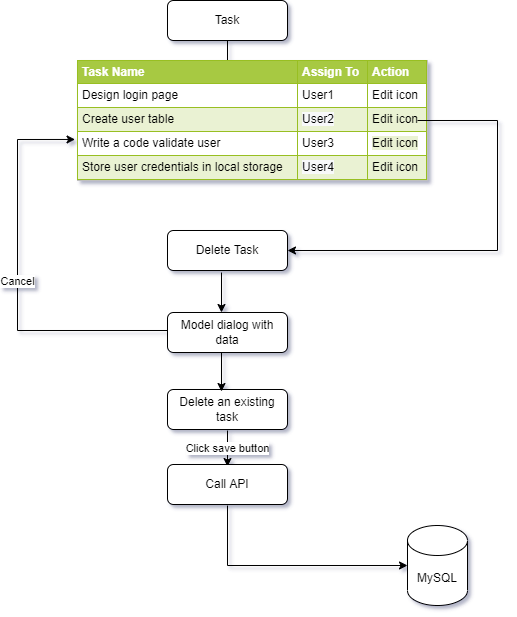

The diagram above was exported from draw.io. Its source (the exported page's mxGraphModel, read from the mxfile embedded in the PNG):
<mxGraphModel dx="868" dy="474" grid="1" gridSize="10" guides="1" tooltips="1" connect="1" arrows="1" fold="1" page="1" pageScale="1" pageWidth="827" pageHeight="1169" math="0" shadow="0">
  <root>
    <mxCell id="WIyWlLk6GJQsqaUBKTNV-0" />
    <mxCell id="WIyWlLk6GJQsqaUBKTNV-1" parent="WIyWlLk6GJQsqaUBKTNV-0" />
    <mxCell id="b-gchaPtGMvaFopMqPWv-2" style="edgeStyle=orthogonalEdgeStyle;rounded=0;orthogonalLoop=1;jettySize=auto;html=1;exitX=0.5;exitY=1;exitDx=0;exitDy=0;" parent="WIyWlLk6GJQsqaUBKTNV-1" source="b-gchaPtGMvaFopMqPWv-0" edge="1">
      <mxGeometry relative="1" as="geometry">
        <mxPoint x="370" y="80" as="targetPoint" />
      </mxGeometry>
    </mxCell>
    <mxCell id="b-gchaPtGMvaFopMqPWv-0" value="Task" style="rounded=1;whiteSpace=wrap;html=1;" parent="WIyWlLk6GJQsqaUBKTNV-1" vertex="1">
      <mxGeometry x="310" y="10" width="120" height="40" as="geometry" />
    </mxCell>
    <mxCell id="b-gchaPtGMvaFopMqPWv-7" value="Delete Task" style="rounded=1;whiteSpace=wrap;html=1;" parent="WIyWlLk6GJQsqaUBKTNV-1" vertex="1">
      <mxGeometry x="310" y="240" width="120" height="40" as="geometry" />
    </mxCell>
    <mxCell id="b-gchaPtGMvaFopMqPWv-12" value="Click save button" style="endArrow=classic;html=1;rounded=0;" parent="WIyWlLk6GJQsqaUBKTNV-1" edge="1">
      <mxGeometry width="50" height="50" relative="1" as="geometry">
        <mxPoint x="370" y="440" as="sourcePoint" />
        <mxPoint x="370" y="476" as="targetPoint" />
      </mxGeometry>
    </mxCell>
    <mxCell id="b-gchaPtGMvaFopMqPWv-14" value="Call API" style="rounded=1;whiteSpace=wrap;html=1;fontSize=12;glass=0;strokeWidth=1;shadow=0;" parent="WIyWlLk6GJQsqaUBKTNV-1" vertex="1">
      <mxGeometry x="310" y="474" width="120" height="40" as="geometry" />
    </mxCell>
    <mxCell id="b-gchaPtGMvaFopMqPWv-15" value="MySQL" style="shape=cylinder3;whiteSpace=wrap;html=1;boundedLbl=1;backgroundOutline=1;size=15;" parent="WIyWlLk6GJQsqaUBKTNV-1" vertex="1">
      <mxGeometry x="550" y="535" width="60" height="80" as="geometry" />
    </mxCell>
    <mxCell id="b-gchaPtGMvaFopMqPWv-16" value="" style="endArrow=classic;html=1;rounded=0;" parent="WIyWlLk6GJQsqaUBKTNV-1" edge="1">
      <mxGeometry width="50" height="50" relative="1" as="geometry">
        <mxPoint x="370" y="515" as="sourcePoint" />
        <mxPoint x="550" y="575" as="targetPoint" />
        <Array as="points">
          <mxPoint x="370" y="575" />
        </Array>
      </mxGeometry>
    </mxCell>
    <mxCell id="fEILFK1b7UwdMJu9S4z7-2" value="&lt;table border=&quot;1&quot; width=&quot;100%&quot; cellpadding=&quot;4&quot; style=&quot;width: 100% ; height: 100% ; border-collapse: collapse&quot;&gt;&lt;tbody&gt;&lt;tr style=&quot;background-color: #a7c942 ; color: #ffffff ; border: 1px solid #98bf21&quot;&gt;&lt;th align=&quot;left&quot;&gt;Task Name&lt;/th&gt;&lt;th align=&quot;left&quot;&gt;Assign To&lt;/th&gt;&lt;th align=&quot;left&quot;&gt;Action&lt;/th&gt;&lt;/tr&gt;&lt;tr style=&quot;border: 1px solid #98bf21&quot;&gt;&lt;td&gt;Design login page&lt;/td&gt;&lt;td&gt;User1&lt;/td&gt;&lt;td&gt;Edit icon&lt;/td&gt;&lt;/tr&gt;&lt;tr style=&quot;background-color: #eaf2d3 ; border: 1px solid #98bf21&quot;&gt;&lt;td&gt;Create user table&lt;/td&gt;&lt;td&gt;&lt;span style=&quot;background-color: rgb(248 , 249 , 250)&quot;&gt;User2&lt;/span&gt;&lt;/td&gt;&lt;td&gt;Edit icon&lt;/td&gt;&lt;/tr&gt;&lt;tr style=&quot;border: 1px solid #98bf21&quot;&gt;&lt;td&gt;Write a code validate user&lt;/td&gt;&lt;td&gt;User3&lt;/td&gt;&lt;td&gt;&lt;span style=&quot;background-color: rgb(234 , 242 , 211)&quot;&gt;Edit icon&lt;/span&gt;&lt;br&gt;&lt;/td&gt;&lt;/tr&gt;&lt;tr style=&quot;background-color: #eaf2d3 ; border: 1px solid #98bf21&quot;&gt;&lt;td&gt;Store user credentials in local storage&lt;/td&gt;&lt;td&gt;&lt;span style=&quot;background-color: rgb(248 , 249 , 250)&quot;&gt;User4&lt;/span&gt;&lt;/td&gt;&lt;td&gt;Edit icon&lt;br&gt;&lt;/td&gt;&lt;/tr&gt;&lt;/tbody&gt;&lt;/table&gt;" style="text;html=1;strokeColor=#c0c0c0;fillColor=#ffffff;overflow=fill;rounded=0;" parent="WIyWlLk6GJQsqaUBKTNV-1" vertex="1">
      <mxGeometry x="220" y="70" width="350" height="120" as="geometry" />
    </mxCell>
    <mxCell id="fEILFK1b7UwdMJu9S4z7-7" value="Model dialog with data" style="rounded=1;whiteSpace=wrap;html=1;" parent="WIyWlLk6GJQsqaUBKTNV-1" vertex="1">
      <mxGeometry x="310" y="322" width="120" height="40" as="geometry" />
    </mxCell>
    <mxCell id="fEILFK1b7UwdMJu9S4z7-8" value="" style="endArrow=classic;html=1;rounded=0;entryX=0.45;entryY=0.2;entryDx=0;entryDy=0;entryPerimeter=0;" parent="WIyWlLk6GJQsqaUBKTNV-1" edge="1">
      <mxGeometry width="50" height="50" relative="1" as="geometry">
        <mxPoint x="364" y="282" as="sourcePoint" />
        <mxPoint x="364" y="322" as="targetPoint" />
      </mxGeometry>
    </mxCell>
    <mxCell id="fEILFK1b7UwdMJu9S4z7-10" value="" style="endArrow=none;html=1;rounded=0;" parent="WIyWlLk6GJQsqaUBKTNV-1" edge="1">
      <mxGeometry width="50" height="50" relative="1" as="geometry">
        <mxPoint x="560" y="130" as="sourcePoint" />
        <mxPoint x="640" y="260" as="targetPoint" />
        <Array as="points">
          <mxPoint x="640" y="130" />
        </Array>
      </mxGeometry>
    </mxCell>
    <mxCell id="fEILFK1b7UwdMJu9S4z7-11" value="" style="endArrow=classic;html=1;rounded=0;entryX=1;entryY=0.5;entryDx=0;entryDy=0;" parent="WIyWlLk6GJQsqaUBKTNV-1" target="b-gchaPtGMvaFopMqPWv-7" edge="1">
      <mxGeometry width="50" height="50" relative="1" as="geometry">
        <mxPoint x="640" y="260" as="sourcePoint" />
        <mxPoint x="460" y="250" as="targetPoint" />
      </mxGeometry>
    </mxCell>
    <mxCell id="fEILFK1b7UwdMJu9S4z7-12" value="Delete an existing task" style="rounded=1;whiteSpace=wrap;html=1;" parent="WIyWlLk6GJQsqaUBKTNV-1" vertex="1">
      <mxGeometry x="310" y="399" width="120" height="40" as="geometry" />
    </mxCell>
    <mxCell id="fEILFK1b7UwdMJu9S4z7-13" value="" style="endArrow=classic;html=1;rounded=0;entryX=0.45;entryY=0.05;entryDx=0;entryDy=0;entryPerimeter=0;" parent="WIyWlLk6GJQsqaUBKTNV-1" target="fEILFK1b7UwdMJu9S4z7-12" edge="1">
      <mxGeometry width="50" height="50" relative="1" as="geometry">
        <mxPoint x="364" y="362" as="sourcePoint" />
        <mxPoint x="414" y="312" as="targetPoint" />
      </mxGeometry>
    </mxCell>
    <mxCell id="fEILFK1b7UwdMJu9S4z7-15" value="Cancel" style="endArrow=classic;html=1;rounded=0;entryX=-0.007;entryY=0.658;entryDx=0;entryDy=0;entryPerimeter=0;" parent="WIyWlLk6GJQsqaUBKTNV-1" target="fEILFK1b7UwdMJu9S4z7-2" edge="1">
      <mxGeometry width="50" height="50" relative="1" as="geometry">
        <mxPoint x="310" y="340" as="sourcePoint" />
        <mxPoint x="160" y="160" as="targetPoint" />
        <Array as="points">
          <mxPoint x="160" y="340" />
          <mxPoint x="160" y="149" />
        </Array>
      </mxGeometry>
    </mxCell>
  </root>
</mxGraphModel>